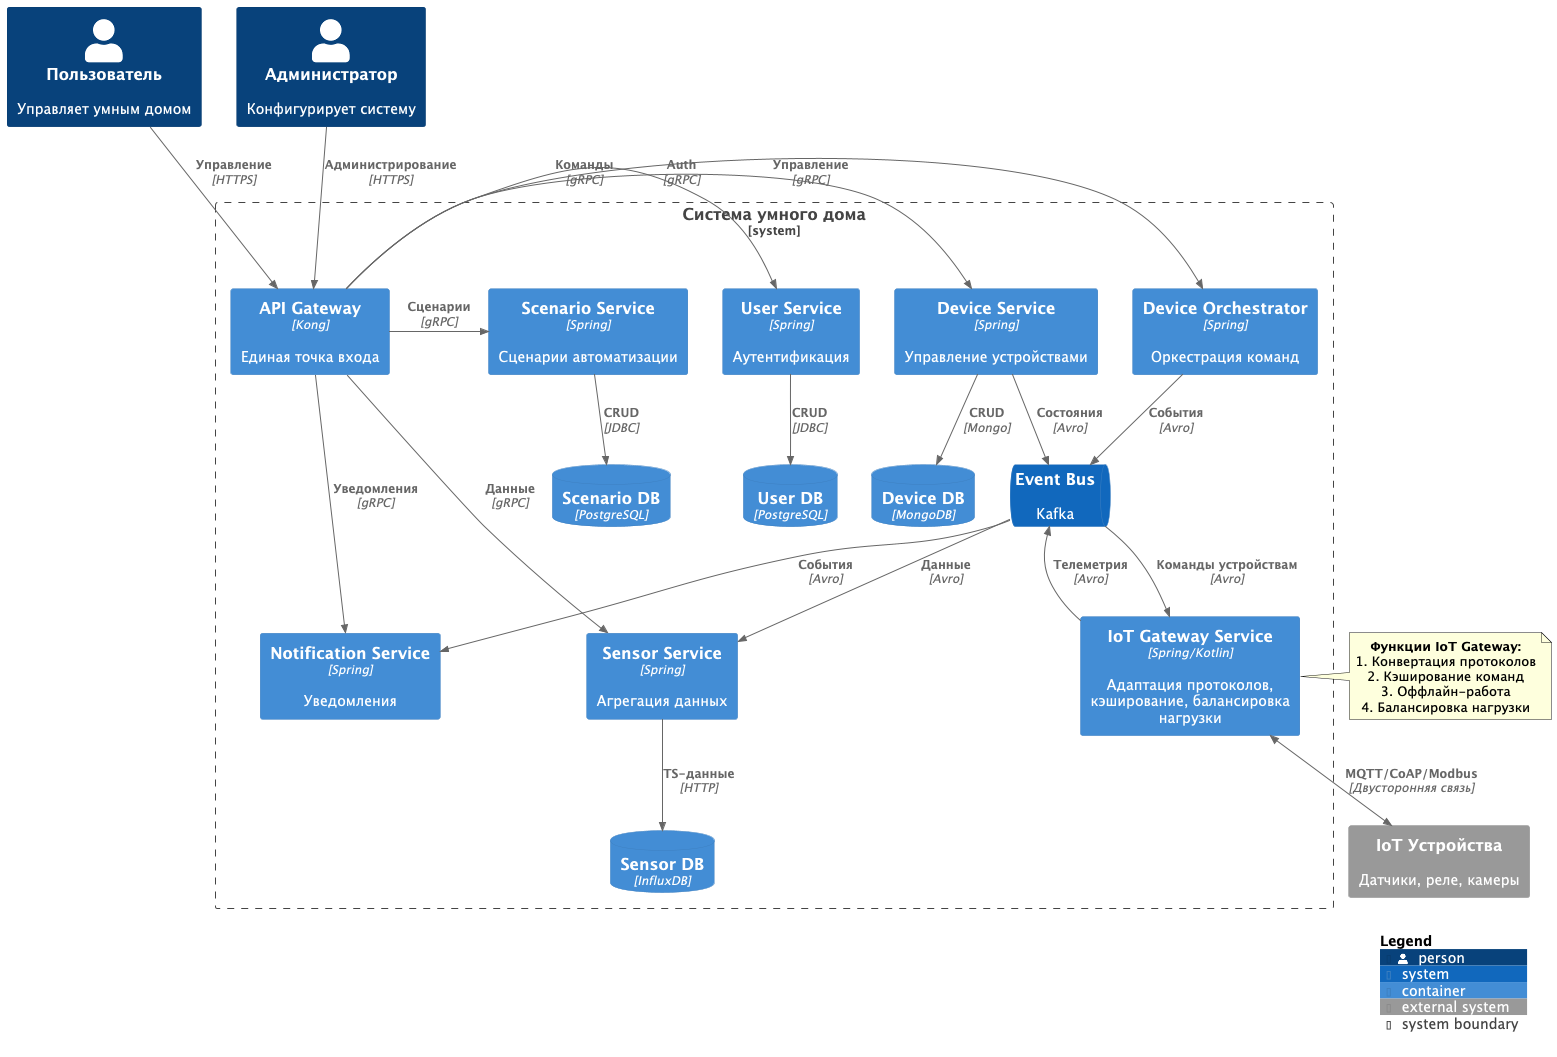

The diagram above was rendered by PlantUML. Its source (embedded in the PNG):
@startuml
!include https://raw.githubusercontent.com/plantuml-stdlib/C4-PlantUML/master/C4_Container.puml

' === Основные участники ===
Person(user, "Пользователь", "Управляет умным домом")
Person(admin, "Администратор", "Конфигурирует систему")

' === Границы системы ===
System_Boundary("SmartHomeSystem", "Система умного дома") {
    ' --- API Gateway ---
    Container(apiGateway, "API Gateway", "Kong", "Единая точка входа")

    ' --- Основные сервисы ---
    Container(deviceOrchestrator, "Device Orchestrator", "Spring", "Оркестрация команд")
    Container(sensorService, "Sensor Service", "Spring", "Агрегация данных")
    Container(deviceService, "Device Service", "Spring", "Управление устройствами")
    Container(userService, "User Service", "Spring", "Аутентификация")
    Container(scenarioService, "Scenario Service", "Spring", "Сценарии автоматизации")
    Container(notificationService, "Notification Service", "Spring", "Уведомления")

    ' --- Новый сервис ---
    Container(iotGateway, "IoT Gateway Service", "Spring/Kotlin", "Адаптация протоколов, кэширование, балансировка нагрузки")

    ' --- Базы данных ---
    ContainerDb(userDb, "User DB", "PostgreSQL")
    ContainerDb(sensorDb, "Sensor DB", "InfluxDB")
    ContainerDb(deviceDb, "Device DB", "MongoDB")
    ContainerDb(scenarioDb, "Scenario DB", "PostgreSQL")

    ' --- Интеграции ---
    SystemQueue(kafka, "Event Bus", "Kafka")
}

' === Внешние системы ===
System_Ext(devices, "IoT Устройства", "Датчики, реле, камеры")

' === Взаимодействия ===
' Пользовательские запросы
Rel(user, apiGateway, "Управление", "HTTPS")
Rel(admin, apiGateway, "Администрирование", "HTTPS")

' Маршрутизация API Gateway
Rel_R(apiGateway, deviceOrchestrator, "Команды", "gRPC")
Rel_R(apiGateway, sensorService, "Данные", "gRPC")
Rel_R(apiGateway, deviceService, "Управление", "gRPC")
Rel_R(apiGateway, userService, "Auth", "gRPC")
Rel_R(apiGateway, scenarioService, "Сценарии", "gRPC")
Rel_R(apiGateway, notificationService, "Уведомления", "gRPC")

' Взаимодействие сервисов через Kafka
Rel(deviceOrchestrator, kafka, "События", "Avro")
Rel(deviceService, kafka, "Состояния", "Avro")
Rel(kafka, sensorService, "Данные", "Avro")
Rel(kafka, notificationService, "События", "Avro")

' Новые связи IoT Gateway
Rel(kafka, iotGateway, "Команды устройствам", "Avro")
Rel(iotGateway, kafka, "Телеметрия", "Avro")
BiRel(iotGateway, devices, "MQTT/CoAP/Modbus", "Двусторонняя связь")

' Работа с БД
Rel_D(userService, userDb, "CRUD", "JDBC")
Rel_D(sensorService, sensorDb, "TS-данные", "HTTP")
Rel_D(deviceService, deviceDb, "CRUD", "Mongo")
Rel_D(scenarioService, scenarioDb, "CRUD", "JDBC")

' === Легенда ===
SHOW_LEGEND()

' === Дополнительные пояснения ===
note right of iotGateway
  **Функции IoT Gateway:**
  1. Конвертация протоколов
  2. Кэширование команд
  3. Оффлайн-работа
  4. Балансировка нагрузки
end note
@enduml